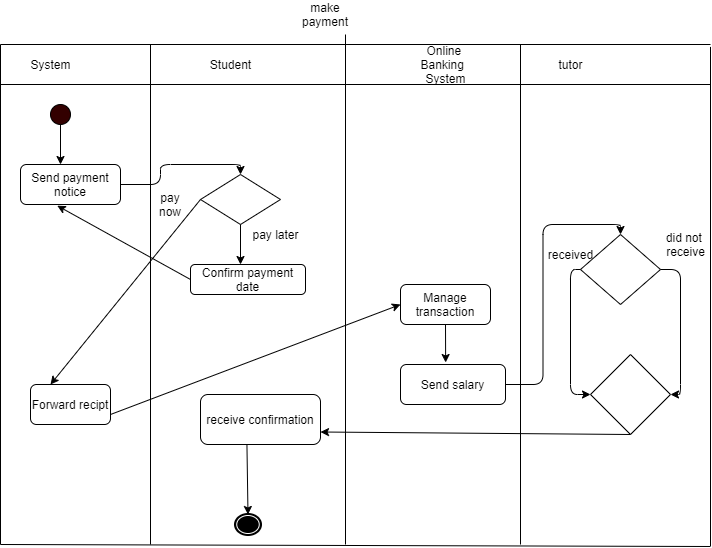

The diagram above was exported from draw.io. Its source (the exported page's mxGraphModel, read from the mxfile embedded in the PNG):
<mxGraphModel dx="1038" dy="523" grid="1" gridSize="10" guides="1" tooltips="1" connect="1" arrows="1" fold="1" page="1" pageScale="1" pageWidth="850" pageHeight="1100" math="0" shadow="0">
  <root>
    <mxCell id="0" />
    <mxCell id="1" parent="0" />
    <mxCell id="Xd1GtG87trjTRsyDeA1E-29" value="Forward recipt" style="rounded=1;whiteSpace=wrap;html=1;fillColor=#FFFFFF;" vertex="1" parent="1">
      <mxGeometry x="120" y="430" width="80" height="40" as="geometry" />
    </mxCell>
    <mxCell id="Xd1GtG87trjTRsyDeA1E-30" value="Manage transaction" style="rounded=1;whiteSpace=wrap;html=1;fillColor=#FFFFFF;" vertex="1" parent="1">
      <mxGeometry x="490" y="330" width="90" height="40" as="geometry" />
    </mxCell>
    <mxCell id="Xd1GtG87trjTRsyDeA1E-33" value="receive confirmation" style="rounded=1;whiteSpace=wrap;html=1;fillColor=#FFFFFF;" vertex="1" parent="1">
      <mxGeometry x="290" y="440" width="120" height="50" as="geometry" />
    </mxCell>
    <mxCell id="Xd1GtG87trjTRsyDeA1E-34" value="" style="shape=mxgraph.bpmn.shape;html=1;verticalLabelPosition=bottom;labelBackgroundColor=#ffffff;verticalAlign=top;align=center;perimeter=ellipsePerimeter;outlineConnect=0;outline=end;symbol=terminate;fillColor=#FFFFFF;" vertex="1" parent="1">
      <mxGeometry x="325" y="560" width="25" height="20" as="geometry" />
    </mxCell>
    <mxCell id="Xd1GtG87trjTRsyDeA1E-37" value="" style="endArrow=classic;html=1;exitX=1;exitY=0.75;exitDx=0;exitDy=0;entryX=0;entryY=0.5;entryDx=0;entryDy=0;" edge="1" parent="1" source="Xd1GtG87trjTRsyDeA1E-29" target="Xd1GtG87trjTRsyDeA1E-30">
      <mxGeometry width="50" height="50" relative="1" as="geometry">
        <mxPoint x="410" y="330" as="sourcePoint" />
        <mxPoint x="460" y="280" as="targetPoint" />
      </mxGeometry>
    </mxCell>
    <mxCell id="Xd1GtG87trjTRsyDeA1E-41" value="" style="endArrow=classic;html=1;exitX=0.387;exitY=1.004;exitDx=0;exitDy=0;exitPerimeter=0;entryX=0.5;entryY=0;entryDx=0;entryDy=0;" edge="1" parent="1" source="Xd1GtG87trjTRsyDeA1E-33" target="Xd1GtG87trjTRsyDeA1E-34">
      <mxGeometry width="50" height="50" relative="1" as="geometry">
        <mxPoint x="410" y="330" as="sourcePoint" />
        <mxPoint x="460" y="280" as="targetPoint" />
      </mxGeometry>
    </mxCell>
    <mxCell id="Xd1GtG87trjTRsyDeA1E-42" value="" style="endArrow=none;html=1;" edge="1" parent="1">
      <mxGeometry width="50" height="50" relative="1" as="geometry">
        <mxPoint x="240" y="590" as="sourcePoint" />
        <mxPoint x="240" y="90" as="targetPoint" />
        <Array as="points" />
      </mxGeometry>
    </mxCell>
    <mxCell id="Xd1GtG87trjTRsyDeA1E-43" value="" style="endArrow=none;html=1;" edge="1" parent="1">
      <mxGeometry width="50" height="50" relative="1" as="geometry">
        <mxPoint x="435" y="590" as="sourcePoint" />
        <mxPoint x="435" y="80" as="targetPoint" />
      </mxGeometry>
    </mxCell>
    <mxCell id="Xd1GtG87trjTRsyDeA1E-44" value="" style="endArrow=none;html=1;" edge="1" parent="1">
      <mxGeometry width="50" height="50" relative="1" as="geometry">
        <mxPoint x="90" y="130" as="sourcePoint" />
        <mxPoint x="800" y="130" as="targetPoint" />
      </mxGeometry>
    </mxCell>
    <mxCell id="Xd1GtG87trjTRsyDeA1E-45" value="" style="endArrow=none;html=1;" edge="1" parent="1">
      <mxGeometry width="50" height="50" relative="1" as="geometry">
        <mxPoint x="90" y="90" as="sourcePoint" />
        <mxPoint x="800" y="90" as="targetPoint" />
      </mxGeometry>
    </mxCell>
    <mxCell id="Xd1GtG87trjTRsyDeA1E-46" value="System" style="text;html=1;align=center;verticalAlign=middle;resizable=0;points=[];autosize=1;" vertex="1" parent="1">
      <mxGeometry x="110" y="100" width="60" height="20" as="geometry" />
    </mxCell>
    <mxCell id="Xd1GtG87trjTRsyDeA1E-47" value="Student" style="text;html=1;align=center;verticalAlign=middle;resizable=0;points=[];autosize=1;" vertex="1" parent="1">
      <mxGeometry x="290" y="100" width="60" height="20" as="geometry" />
    </mxCell>
    <mxCell id="Xd1GtG87trjTRsyDeA1E-48" value="Online &lt;br&gt;Banking&amp;nbsp; &lt;br&gt;System" style="text;html=1;align=center;verticalAlign=middle;resizable=0;points=[];autosize=1;" vertex="1" parent="1">
      <mxGeometry x="505" y="85" width="60" height="50" as="geometry" />
    </mxCell>
    <mxCell id="Xd1GtG87trjTRsyDeA1E-49" value="" style="endArrow=none;html=1;" edge="1" parent="1">
      <mxGeometry width="50" height="50" relative="1" as="geometry">
        <mxPoint x="90" y="590" as="sourcePoint" />
        <mxPoint x="90" y="90" as="targetPoint" />
      </mxGeometry>
    </mxCell>
    <mxCell id="Xd1GtG87trjTRsyDeA1E-50" value="" style="endArrow=none;html=1;" edge="1" parent="1">
      <mxGeometry width="50" height="50" relative="1" as="geometry">
        <mxPoint x="610" y="590" as="sourcePoint" />
        <mxPoint x="610" y="90" as="targetPoint" />
      </mxGeometry>
    </mxCell>
    <mxCell id="Xd1GtG87trjTRsyDeA1E-51" value="" style="endArrow=none;html=1;" edge="1" parent="1">
      <mxGeometry width="50" height="50" relative="1" as="geometry">
        <mxPoint x="90" y="590" as="sourcePoint" />
        <mxPoint x="800" y="592" as="targetPoint" />
      </mxGeometry>
    </mxCell>
    <mxCell id="Xd1GtG87trjTRsyDeA1E-52" value="make payment&lt;br&gt;" style="text;html=1;strokeColor=none;fillColor=none;align=center;verticalAlign=middle;whiteSpace=wrap;rounded=0;" vertex="1" parent="1">
      <mxGeometry x="395" y="50" width="40" height="20" as="geometry" />
    </mxCell>
    <mxCell id="Xd1GtG87trjTRsyDeA1E-54" value="Send salary" style="rounded=1;whiteSpace=wrap;html=1;" vertex="1" parent="1">
      <mxGeometry x="490" y="410" width="105" height="40" as="geometry" />
    </mxCell>
    <mxCell id="Xd1GtG87trjTRsyDeA1E-55" value="" style="endArrow=classic;html=1;exitX=0.5;exitY=1;exitDx=0;exitDy=0;entryX=0.43;entryY=-0.05;entryDx=0;entryDy=0;entryPerimeter=0;" edge="1" parent="1" source="Xd1GtG87trjTRsyDeA1E-30" target="Xd1GtG87trjTRsyDeA1E-54">
      <mxGeometry width="50" height="50" relative="1" as="geometry">
        <mxPoint x="400" y="400" as="sourcePoint" />
        <mxPoint x="450" y="350" as="targetPoint" />
      </mxGeometry>
    </mxCell>
    <mxCell id="Xd1GtG87trjTRsyDeA1E-56" value="tutor" style="text;html=1;align=center;verticalAlign=middle;resizable=0;points=[];autosize=1;" vertex="1" parent="1">
      <mxGeometry x="640" y="100" width="40" height="20" as="geometry" />
    </mxCell>
    <mxCell id="Xd1GtG87trjTRsyDeA1E-57" value="" style="rhombus;whiteSpace=wrap;html=1;" vertex="1" parent="1">
      <mxGeometry x="670" y="280" width="80" height="70" as="geometry" />
    </mxCell>
    <mxCell id="Xd1GtG87trjTRsyDeA1E-58" value="" style="rhombus;whiteSpace=wrap;html=1;" vertex="1" parent="1">
      <mxGeometry x="680" y="400" width="80" height="80" as="geometry" />
    </mxCell>
    <mxCell id="Xd1GtG87trjTRsyDeA1E-60" value="" style="endArrow=classic;html=1;exitX=0;exitY=0.5;exitDx=0;exitDy=0;entryX=0;entryY=0.5;entryDx=0;entryDy=0;edgeStyle=orthogonalEdgeStyle;" edge="1" parent="1" source="Xd1GtG87trjTRsyDeA1E-57" target="Xd1GtG87trjTRsyDeA1E-58">
      <mxGeometry width="50" height="50" relative="1" as="geometry">
        <mxPoint x="400" y="360" as="sourcePoint" />
        <mxPoint x="450" y="310" as="targetPoint" />
      </mxGeometry>
    </mxCell>
    <mxCell id="Xd1GtG87trjTRsyDeA1E-61" value="" style="endArrow=classic;html=1;exitX=1;exitY=0.5;exitDx=0;exitDy=0;entryX=1;entryY=0.5;entryDx=0;entryDy=0;edgeStyle=orthogonalEdgeStyle;" edge="1" parent="1" source="Xd1GtG87trjTRsyDeA1E-57" target="Xd1GtG87trjTRsyDeA1E-58">
      <mxGeometry width="50" height="50" relative="1" as="geometry">
        <mxPoint x="400" y="360" as="sourcePoint" />
        <mxPoint x="450" y="310" as="targetPoint" />
      </mxGeometry>
    </mxCell>
    <mxCell id="Xd1GtG87trjTRsyDeA1E-62" value="received" style="text;html=1;align=center;verticalAlign=middle;resizable=0;points=[];autosize=1;" vertex="1" parent="1">
      <mxGeometry x="630" y="290" width="60" height="20" as="geometry" />
    </mxCell>
    <mxCell id="Xd1GtG87trjTRsyDeA1E-63" value="did not &lt;br&gt;receive" style="text;html=1;align=center;verticalAlign=middle;resizable=0;points=[];autosize=1;" vertex="1" parent="1">
      <mxGeometry x="750" y="275" width="50" height="30" as="geometry" />
    </mxCell>
    <mxCell id="Xd1GtG87trjTRsyDeA1E-64" value="" style="endArrow=classic;html=1;exitX=0.5;exitY=1;exitDx=0;exitDy=0;entryX=1;entryY=0.75;entryDx=0;entryDy=0;" edge="1" parent="1" source="Xd1GtG87trjTRsyDeA1E-58" target="Xd1GtG87trjTRsyDeA1E-33">
      <mxGeometry width="50" height="50" relative="1" as="geometry">
        <mxPoint x="400" y="360" as="sourcePoint" />
        <mxPoint x="450" y="310" as="targetPoint" />
      </mxGeometry>
    </mxCell>
    <mxCell id="Xd1GtG87trjTRsyDeA1E-65" value="" style="endArrow=classic;html=1;exitX=1;exitY=0.5;exitDx=0;exitDy=0;entryX=0.5;entryY=0;entryDx=0;entryDy=0;edgeStyle=orthogonalEdgeStyle;" edge="1" parent="1" source="Xd1GtG87trjTRsyDeA1E-54" target="Xd1GtG87trjTRsyDeA1E-57">
      <mxGeometry width="50" height="50" relative="1" as="geometry">
        <mxPoint x="400" y="360" as="sourcePoint" />
        <mxPoint x="450" y="310" as="targetPoint" />
      </mxGeometry>
    </mxCell>
    <mxCell id="Xd1GtG87trjTRsyDeA1E-67" value="" style="endArrow=none;html=1;" edge="1" parent="1">
      <mxGeometry width="50" height="50" relative="1" as="geometry">
        <mxPoint x="800" y="92.39996337890625" as="sourcePoint" />
        <mxPoint x="800" y="591.5999755859375" as="targetPoint" />
      </mxGeometry>
    </mxCell>
    <mxCell id="Xd1GtG87trjTRsyDeA1E-73" value="&lt;span style=&quot;color: rgba(0 , 0 , 0 , 0) ; font-family: monospace ; font-size: 0px&quot;&gt;%3CmxGraphModel%3E%3Croot%3E%3CmxCell%20id%3D%220%22%2F%3E%3CmxCell%20id%3D%221%22%20parent%3D%220%22%2F%3E%3CmxCell%20id%3D%222%22%20value%3D%22%22%20style%3D%22ellipse%3BwhiteSpace%3Dwrap%3Bhtml%3D1%3Baspect%3Dfixed%3BfillColor%3D%23330000%3B%22%20vertex%3D%221%22%20parent%3D%221%22%3E%3CmxGeometry%20x%3D%22320%22%20y%3D%22150%22%20width%3D%2220%22%20height%3D%2220%22%20as%3D%22geometry%22%2F%3E%3C%2FmxCell%3E%3C%2Froot%3E%3C%2FmxGraphModel%3E&lt;/span&gt;" style="text;html=1;align=center;verticalAlign=middle;resizable=0;points=[];autosize=1;" vertex="1" parent="1">
      <mxGeometry x="140" y="160" width="20" height="20" as="geometry" />
    </mxCell>
    <mxCell id="Xd1GtG87trjTRsyDeA1E-74" value="" style="ellipse;whiteSpace=wrap;html=1;aspect=fixed;fillColor=#330000;" vertex="1" parent="1">
      <mxGeometry x="140" y="150" width="20" height="20" as="geometry" />
    </mxCell>
    <mxCell id="Xd1GtG87trjTRsyDeA1E-75" value="Send payment notice" style="rounded=1;whiteSpace=wrap;html=1;" vertex="1" parent="1">
      <mxGeometry x="110" y="210" width="100" height="40" as="geometry" />
    </mxCell>
    <mxCell id="Xd1GtG87trjTRsyDeA1E-76" value="" style="endArrow=classic;html=1;exitX=0.5;exitY=1;exitDx=0;exitDy=0;entryX=0.4;entryY=0;entryDx=0;entryDy=0;entryPerimeter=0;" edge="1" parent="1" source="Xd1GtG87trjTRsyDeA1E-74" target="Xd1GtG87trjTRsyDeA1E-75">
      <mxGeometry width="50" height="50" relative="1" as="geometry">
        <mxPoint x="400" y="350" as="sourcePoint" />
        <mxPoint x="450" y="300" as="targetPoint" />
      </mxGeometry>
    </mxCell>
    <mxCell id="Xd1GtG87trjTRsyDeA1E-77" value="" style="rhombus;whiteSpace=wrap;html=1;" vertex="1" parent="1">
      <mxGeometry x="290" y="220" width="80" height="50" as="geometry" />
    </mxCell>
    <mxCell id="Xd1GtG87trjTRsyDeA1E-79" value="" style="endArrow=classic;html=1;exitX=1;exitY=0.5;exitDx=0;exitDy=0;entryX=0.5;entryY=0;entryDx=0;entryDy=0;edgeStyle=orthogonalEdgeStyle;" edge="1" parent="1" source="Xd1GtG87trjTRsyDeA1E-75" target="Xd1GtG87trjTRsyDeA1E-77">
      <mxGeometry width="50" height="50" relative="1" as="geometry">
        <mxPoint x="400" y="350" as="sourcePoint" />
        <mxPoint x="450" y="300" as="targetPoint" />
      </mxGeometry>
    </mxCell>
    <mxCell id="Xd1GtG87trjTRsyDeA1E-81" style="edgeStyle=orthogonalEdgeStyle;rounded=0;orthogonalLoop=1;jettySize=auto;html=1;exitX=0.5;exitY=1;exitDx=0;exitDy=0;" edge="1" parent="1" source="Xd1GtG87trjTRsyDeA1E-77" target="Xd1GtG87trjTRsyDeA1E-77">
      <mxGeometry relative="1" as="geometry" />
    </mxCell>
    <mxCell id="Xd1GtG87trjTRsyDeA1E-83" value="" style="endArrow=classic;html=1;exitX=0.5;exitY=1;exitDx=0;exitDy=0;" edge="1" parent="1" source="Xd1GtG87trjTRsyDeA1E-77">
      <mxGeometry width="50" height="50" relative="1" as="geometry">
        <mxPoint x="400" y="350" as="sourcePoint" />
        <mxPoint x="330" y="310" as="targetPoint" />
      </mxGeometry>
    </mxCell>
    <mxCell id="Xd1GtG87trjTRsyDeA1E-84" value="pay later" style="text;html=1;align=center;verticalAlign=middle;resizable=0;points=[];autosize=1;" vertex="1" parent="1">
      <mxGeometry x="335" y="270" width="60" height="20" as="geometry" />
    </mxCell>
    <mxCell id="Xd1GtG87trjTRsyDeA1E-85" value="Confirm payment date" style="rounded=1;whiteSpace=wrap;html=1;" vertex="1" parent="1">
      <mxGeometry x="280" y="310" width="115" height="30" as="geometry" />
    </mxCell>
    <mxCell id="Xd1GtG87trjTRsyDeA1E-86" value="" style="endArrow=classic;html=1;exitX=0;exitY=0.5;exitDx=0;exitDy=0;entryX=0.368;entryY=1.03;entryDx=0;entryDy=0;entryPerimeter=0;" edge="1" parent="1" source="Xd1GtG87trjTRsyDeA1E-85" target="Xd1GtG87trjTRsyDeA1E-75">
      <mxGeometry width="50" height="50" relative="1" as="geometry">
        <mxPoint x="400" y="350" as="sourcePoint" />
        <mxPoint x="450" y="300" as="targetPoint" />
      </mxGeometry>
    </mxCell>
    <mxCell id="Xd1GtG87trjTRsyDeA1E-87" value="" style="endArrow=classic;html=1;exitX=0;exitY=0.5;exitDx=0;exitDy=0;entryX=0.25;entryY=0;entryDx=0;entryDy=0;" edge="1" parent="1" source="Xd1GtG87trjTRsyDeA1E-77" target="Xd1GtG87trjTRsyDeA1E-29">
      <mxGeometry width="50" height="50" relative="1" as="geometry">
        <mxPoint x="400" y="350" as="sourcePoint" />
        <mxPoint x="450" y="300" as="targetPoint" />
      </mxGeometry>
    </mxCell>
    <mxCell id="Xd1GtG87trjTRsyDeA1E-88" value="pay now" style="text;html=1;strokeColor=none;fillColor=none;align=center;verticalAlign=middle;whiteSpace=wrap;rounded=0;" vertex="1" parent="1">
      <mxGeometry x="240" y="240" width="40" height="20" as="geometry" />
    </mxCell>
  </root>
</mxGraphModel>